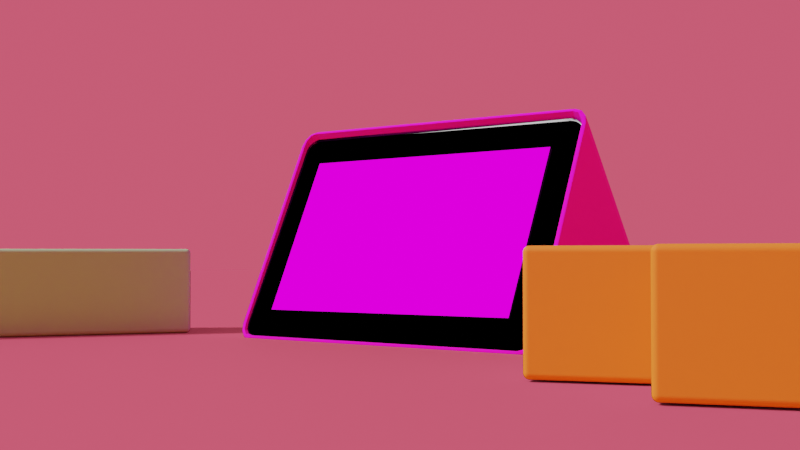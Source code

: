 # Source: clock_theme_dawn.blend  (saved by Blender 2.80.75; exported with 4.5.12 LTS)
import bpy
from mathutils import Matrix  # noqa: F401  (used for matrix-valued properties, if any)

bpy.ops.wm.read_factory_settings(use_empty=True)
scene = bpy.context.scene
scene.name = 'Scene'

# ---- collections
col_collection = bpy.data.collections.new('Collection'); scene.collection.children.link(col_collection)
col_clock = bpy.data.collections.new('Clock'); scene.collection.children.link(col_clock)
col_screen_reflection = bpy.data.collections.new('Screen Reflection'); col_clock.children.link(col_screen_reflection)
col_ambient_objects = bpy.data.collections.new('Ambient Objects'); scene.collection.children.link(col_ambient_objects)
col_text = bpy.data.collections.new('Text'); scene.collection.children.link(col_text)

# ---- images (referenced by path relative to the original .blend; pixels are not part of the script)
import os
ASSET_DIR = os.environ.get("B2B_ASSET_DIR", "")  # directory of the original .blend (textures are referenced by path, not embedded)
HERE = os.path.dirname(os.path.abspath(__file__))  # packed textures are extracted next to this script under _unpacked/

def load_image(name, relpath, width, height, colorspace="sRGB"):
    """Load a texture the original file referenced (path relative to the .blend, or extracted next to this script)."""
    p = next((c for c in (os.path.join(HERE, relpath), os.path.join(ASSET_DIR, relpath)) if relpath and os.path.exists(c)), "")
    if p:
        img = bpy.data.images.load(p, check_existing=True)
        img.name = name
    else:  # same state as the original file: an image datablock whose file is absent (Cycles renders it pink)
        img = bpy.data.images.new(name, width, height)
        img.source = "FILE"
        img.filepath = "//" + (relpath or name)
    img.colorspace_settings.name = colorspace
    return img
img_008_png = load_image('008.png', 'input/theme_dawn/008.png', 1024, 1024, 'sRGB')
img_fabric_png = load_image('fabric.png', 'fabric.png', 1024, 1024, 'sRGB')

# ---- materials (node trees are filled in below, after node groups)
mat_ambient_orange = bpy.data.materials.new('Ambient Orange')
mat_ambient_orange.alpha_threshold = 0.0
mat_ambient_orange.line_color = (0.0, 0.0, 0.0, 1.0)
mat_screen = bpy.data.materials.new('Screen')
mat_actual_screen_content = bpy.data.materials.new('Actual Screen Content')
mat_fabric = bpy.data.materials.new('Fabric')
mat_fabric.alpha_threshold = 0.0
mat_fabric.line_color = (0.0, 0.0, 0.0, 1.0)
mat_ambient_mint = bpy.data.materials.new('Ambient Mint')
mat_ambient_mint.alpha_threshold = 0.0
mat_ambient_mint.line_color = (0.0, 0.0, 0.0, 1.0)
mat_text = bpy.data.materials.new('Text')
mat_text__at_clock = bpy.data.materials.new('Text (at clock)')

# ---- material node trees
mat_ambient_orange.use_nodes = True; mat_ambient_orange.node_tree.nodes.clear()
_N = mat_ambient_orange.node_tree.nodes; _L = mat_ambient_orange.node_tree.links
n0 = _N.new('ShaderNodeOutputMaterial'); n0.name = 'Material Output'; n0.location = (300, 300)
n1 = _N.new('ShaderNodeBsdfPrincipled'); n1.name = 'Principled BSDF'; n1.location = (10, 300)
n1.distribution = 'GGX'
n1.subsurface_method = 'BURLEY'
n1.inputs[0].default_value = (0.7913, 0.2723, 0.0284, 1.0)
n1.inputs[2].default_value = 0.7397
n1.inputs[3].default_value = 1.45
n1.inputs[27].default_value = (0.0, 0.0, 0.0, 1.0)
n1.inputs[28].default_value = 1.0
_L.new(n1.outputs[0], n0.inputs[0])
n0.is_active_output = True
mat_screen.use_nodes = True; mat_screen.node_tree.nodes.clear()
_N = mat_screen.node_tree.nodes; _L = mat_screen.node_tree.links
n0 = _N.new('ShaderNodeBsdfAnisotropic'); n0.name = 'Glossy BSDF'; n0.location = (211, 326)
n0.distribution = 'GGX'
n0.inputs[0].default_value = (0.007775, 0.007775, 0.007775, 1.0)
n0.inputs[1].default_value = 0.04795
n1 = _N.new('ShaderNodeOutputMaterial'); n1.name = 'Material Output'; n1.location = (431, 321)
_L.new(n0.outputs[0], n1.inputs[0])
n1.is_active_output = True
mat_actual_screen_content.use_nodes = True; mat_actual_screen_content.node_tree.nodes.clear()
_N = mat_actual_screen_content.node_tree.nodes; _L = mat_actual_screen_content.node_tree.links
n0 = _N.new('ShaderNodeOutputMaterial'); n0.name = 'Material Output'; n0.location = (300, 300)
n1 = _N.new('ShaderNodeEmission'); n1.name = 'Emission'; n1.location = (10, 300)
n1.inputs[1].default_value = 1.6
n2 = _N.new('ShaderNodeTexImage'); n2.name = 'Image Texture'; n2.location = (-280, 270)
n2.image = img_008_png
_L.new(n1.outputs[0], n0.inputs[0])
_L.new(n2.outputs[0], n1.inputs[0])
n0.is_active_output = True
mat_fabric.use_nodes = True; mat_fabric.node_tree.nodes.clear()
_N = mat_fabric.node_tree.nodes; _L = mat_fabric.node_tree.links
n0 = _N.new('ShaderNodeOutputMaterial'); n0.name = 'Material Output'; n0.location = (510, 329)
n1 = _N.new('ShaderNodeTexImage'); n1.name = 'Image Texture'; n1.location = (-563, 339)
n1.image = img_fabric_png
n2 = _N.new('ShaderNodeBsdfPrincipled'); n2.name = 'Principled BSDF'; n2.location = (-29, 460)
n2.distribution = 'GGX'
n2.subsurface_method = 'BURLEY'
n2.inputs[2].default_value = 1.0
n2.inputs[3].default_value = 1.45
n2.inputs[27].default_value = (0.0, 0.0, 0.0, 1.0)
n2.inputs[28].default_value = 1.0
_L.new(n2.outputs[0], n0.inputs[0])
_L.new(n1.outputs[0], n2.inputs[0])
n0.is_active_output = True
mat_ambient_mint.use_nodes = True; mat_ambient_mint.node_tree.nodes.clear()
_N = mat_ambient_mint.node_tree.nodes; _L = mat_ambient_mint.node_tree.links
n0 = _N.new('ShaderNodeOutputMaterial'); n0.name = 'Material Output'; n0.location = (300, 300)
n1 = _N.new('ShaderNodeBsdfPrincipled'); n1.name = 'Principled BSDF'; n1.location = (10, 300)
n1.distribution = 'GGX'
n1.subsurface_method = 'BURLEY'
n1.inputs[0].default_value = (0.2826, 0.7682, 0.436, 1.0)
n1.inputs[2].default_value = 0.7397
n1.inputs[3].default_value = 1.45
n1.inputs[27].default_value = (0.0, 0.0, 0.0, 1.0)
n1.inputs[28].default_value = 1.0
_L.new(n1.outputs[0], n0.inputs[0])
n0.is_active_output = True
mat_text.use_nodes = True; mat_text.node_tree.nodes.clear()
_N = mat_text.node_tree.nodes; _L = mat_text.node_tree.links
n0 = _N.new('ShaderNodeOutputMaterial'); n0.name = 'Material Output'; n0.location = (300, 300)
n1 = _N.new('ShaderNodeBsdfPrincipled'); n1.name = 'Principled BSDF'; n1.location = (10, 300)
n1.distribution = 'GGX'
n1.subsurface_method = 'BURLEY'
n1.inputs[0].default_value = (0.0006071, 0.02122, 0.07227, 1.0)
n1.inputs[3].default_value = 1.45
n1.inputs[4].default_value = 0.0
n1.inputs[27].default_value = (0.0006071, 0.02122, 0.07227, 1.0)
n1.inputs[28].default_value = 1.0
_L.new(n1.outputs[0], n0.inputs[0])
n0.is_active_output = True
mat_text__at_clock.use_nodes = True; mat_text__at_clock.node_tree.nodes.clear()
_N = mat_text__at_clock.node_tree.nodes; _L = mat_text__at_clock.node_tree.links
n0 = _N.new('ShaderNodeOutputMaterial'); n0.name = 'Material Output'; n0.location = (300, 300)
n1 = _N.new('ShaderNodeBsdfPrincipled'); n1.name = 'Principled BSDF'; n1.location = (10, 300)
n1.distribution = 'GGX'
n1.subsurface_method = 'BURLEY'
n1.inputs[0].default_value = (0.0006071, 0.02122, 0.07227, 1.0)
n1.inputs[3].default_value = 1.45
n1.inputs[4].default_value = -0.001857
n1.inputs[27].default_value = (0.0006071, 0.02122, 0.07227, 1.0)
n1.inputs[28].default_value = 1.0
_L.new(n1.outputs[0], n0.inputs[0])
n0.is_active_output = True

# ---- world
world_world = bpy.data.worlds.new('World'); scene.world = world_world
world_world.use_nodes = True; world_world.node_tree.nodes.clear()
_N = world_world.node_tree.nodes; _L = world_world.node_tree.links
n0 = _N.new('ShaderNodeOutputWorld'); n0.name = 'World Output'; n0.location = (300, 300)
n1 = _N.new('ShaderNodeBackground'); n1.name = 'Background'; n1.location = (10, 300)
n1.inputs[0].default_value = (0.7913, 0.08866, 0.15, 1.0)
_L.new(n1.outputs[0], n0.inputs[0])
n0.is_active_output = True
world_world.color = (0.05088, 0.05088, 0.05088)
world_world.use_sun_shadow = False
world_world.sun_shadow_jitter_overblur = 0.0

# ---- cameras
cam_camera = bpy.data.cameras.new('Camera')
cam_camera.clip_end = 100.0
cam_camera.ortho_scale = 7.314

# ---- lights
light_light = bpy.data.lights.new('Light', 'SUN')
light_light.transmission_factor = 0.0
light_light.angle = 0.1993
light_light.energy = 3.17
light_light.shadow_soft_size = 0.1
light_light.shadow_cascade_max_distance = 1000.0

# ---- meshes
me_plane = bpy.data.meshes.new('Plane')
me_plane.from_pydata([(-1.0, -1.0, 0.0), (1.0, -1.0, 0.0), (-1.0, 1.0, 0.0), (1.0, 1.0, 0.0)], [], [(0, 1, 3, 2)])
_uv = me_plane.uv_layers.new(name='UVMap')
_uv.uv.foreach_set('vector', [0.0, 0.0, 1.0, 0.0, 1.0, 1.0, 0.0, 1.0])
me_plane.materials.append(mat_ambient_orange)
me_plane.use_remesh_preserve_volume = False
me_plane.use_remesh_preserve_attributes = False
me_plane.use_mirror_vertex_groups = False
me_plane.update()
me_cube_002 = bpy.data.meshes.new('Cube.002')
me_cube_002.from_pydata([(0.1815, 1.011, -0.4682), (0.1814, 1.011, -0.4762), (-0.9403, 0.8449, 0.2211), (-0.9424, 0.9647, 0.09703), (-0.9407, 0.8613, 0.2204), (-0.941, 0.8774, 0.2172), (-0.9413, 0.893, 0.2114), (-0.9416, 0.9077, 0.2031), (-0.9418, 0.9213, 0.1927), (-0.942, 0.9333, 0.1801), (-0.9422, 0.9437, 0.1658), (-0.9423, 0.9522, 0.15), (-0.9424, 0.9586, 0.1331), (-0.9424, 0.9628, 0.1153), (-0.9391, 1.009, -1.024), (-0.9363, 0.8996, -1.156), (-0.939, 1.009, -1.042), (-0.9389, 1.006, -1.06), (-0.9387, 1.001, -1.077), (-0.9385, 0.9937, -1.094), (-0.9382, 0.9845, -1.109), (-0.938, 0.9734, -1.122), (-0.9377, 0.9608, -1.133), (-0.9373, 0.9468, -1.143), (-0.937, 0.9317, -1.15), (-0.9366, 0.9159, -1.154), (-0.9, -1.033, 0.01783), (-0.9028, -0.9238, 0.151), (-0.9001, -1.033, 0.03618), (-0.9002, -1.03, 0.05425), (-0.9004, -1.025, 0.07167), (-0.9006, -1.018, 0.08808), (-0.9009, -1.009, 0.1032), (-0.9012, -0.9976, 0.1166), (-0.9015, -0.9849, 0.1281), (-0.9018, -0.9709, 0.1375), (-0.9021, -0.9558, 0.1445), (-0.9025, -0.94, 0.149), (-0.8988, -0.8691, -1.226), (-0.8968, -0.9888, -1.103), (-0.8985, -0.8854, -1.225), (-0.8981, -0.9016, -1.222), (-0.8978, -0.9172, -1.216), (-0.8976, -0.9319, -1.208), (-0.8973, -0.9454, -1.198), (-0.8971, -0.9575, -1.186), (-0.8969, -0.9679, -1.171), (-0.8968, -0.9763, -1.156), (-0.8968, -0.9827, -1.139), (-0.8967, -0.9869, -1.121)], [(0, 1)], [(38, 40, 41, 42, 43, 44, 45, 46, 47, 48, 49, 39, 26, 28, 29, 30, 31, 32, 33, 34, 35, 36, 37, 27, 2, 4, 5, 6, 7, 8, 9, 10, 11, 12, 13, 3, 14, 16, 17, 18, 19, 20, 21, 22, 23, 24, 25, 15)])
_uv = me_cube_002.uv_layers.new(name='UVMap')
_uv.uv.foreach_set('vector', [0.375, 0.5143, 0.3752, 0.5123, 0.3756, 0.5103, 0.3764, 0.5084, 0.3775, 0.5066, 0.3788, 0.505, 0.3803, 0.5035, 0.3821, 0.5023, 0.384, 0.5013, 0.3861, 0.5006, 0.3883, 0.5001, 0.3905, 0.5, 0.5265, 0.5, 0.5287, 0.5001, 0.5309, 0.5006, 0.533, 0.5013, 0.535, 0.5023, 0.5367, 0.5035, 0.5383, 0.505, 0.5397, 0.5066, 0.5407, 0.5084, 0.5415, 0.5103, 0.542, 0.5123, 0.5421, 0.5143, 0.5421, 0.7357, 0.542, 0.7377, 0.5415, 0.7397, 0.5407, 0.7416, 0.5397, 0.7434, 0.5383, 0.745, 0.5367, 0.7465, 0.535, 0.7477, 0.533, 0.7487, 0.5309, 0.7494, 0.5287, 0.7499, 0.5265, 0.75, 0.3905, 0.75, 0.3883, 0.7499, 0.3861, 0.7494, 0.384, 0.7487, 0.3821, 0.7477, 0.3803, 0.7465, 0.3788, 0.745, 0.3775, 0.7434, 0.3764, 0.7416, 0.3756, 0.7397, 0.3752, 0.7377, 0.375, 0.7357])
me_cube_002.materials.append(mat_screen)
me_cube_002.use_remesh_preserve_volume = False
me_cube_002.use_remesh_preserve_attributes = False
me_cube_002.use_mirror_vertex_groups = False
me_cube_002.update()
me_plane_002 = bpy.data.meshes.new('Plane.002')
me_plane_002.from_pydata([(-1.0, -1.0, 0.0), (1.0, -1.0, 0.0), (-1.0, 1.0, 0.0), (1.0, 1.0, 0.0)], [], [(0, 1, 3, 2)])
_uv = me_plane_002.uv_layers.new(name='UVMap')
_uv.uv.foreach_set('vector', [0.9999, 3.481e-05, 1.0, 1.0, 6.399e-05, 1.0, 8.581e-05, 2.39e-05])
me_plane_002.materials.append(mat_actual_screen_content)
me_plane_002.use_remesh_preserve_volume = False
me_plane_002.use_remesh_preserve_attributes = False
me_plane_002.use_mirror_vertex_groups = False
me_plane_002.update()
me_cube_007 = bpy.data.meshes.new('Cube.007')
me_cube_007.from_pydata([(-1.0, -1.457, -1.0), (-0.8358, -1.457, 1.154), (-0.9985, 1.633, -1.004), (-0.8342, 1.633, 1.15), (0.7752, -1.457, -0.3015), (0.8359, -1.457, 0.1166), (0.7767, 1.633, -0.3055), (0.8374, 1.633, 0.1126)], [], [(2, 3, 7, 6), (4, 5, 1, 0), (2, 6, 4, 0), (7, 3, 1, 5)])
_uv = me_cube_007.uv_layers.new(name='UVMap')
_uv.uv.foreach_set('vector', [0.2006, -0.3278, 0.7564, -0.3278, 0.7564, 0.228, 0.2006, 0.228, 0.2006, 0.7837, 0.7564, 0.7837, 0.7564, 1.34, 0.2006, 1.34, -0.3552, 0.228, 0.2006, 0.228, 0.2006, 0.7837, -0.3552, 0.7837, 0.7564, 0.228, 1.312, 0.228, 1.312, 0.7837, 0.7564, 0.7837])
me_cube_007.materials.append(mat_fabric)
me_cube_007.use_remesh_preserve_volume = False
me_cube_007.use_remesh_preserve_attributes = False
me_cube_007.use_mirror_vertex_groups = False
me_cube_007.update()
me_cube_003 = bpy.data.meshes.new('Cube.003')
me_cube_003.from_pydata([(0.1815, 1.011, -0.4682), (0.1814, 1.011, -0.4762), (-0.9403, 0.8449, 0.2211), (-0.9424, 0.9647, 0.09703), (-0.9407, 0.8613, 0.2204), (-0.941, 0.8774, 0.2172), (-0.9413, 0.893, 0.2114), (-0.9416, 0.9077, 0.2031), (-0.9418, 0.9213, 0.1927), (-0.942, 0.9333, 0.1801), (-0.9422, 0.9437, 0.1658), (-0.9423, 0.9522, 0.15), (-0.9424, 0.9586, 0.1331), (-0.9424, 0.9628, 0.1153), (-0.9391, 1.009, -1.024), (-0.9363, 0.8996, -1.156), (-0.939, 1.009, -1.042), (-0.9389, 1.006, -1.06), (-0.9387, 1.001, -1.077), (-0.9385, 0.9937, -1.094), (-0.9382, 0.9845, -1.109), (-0.938, 0.9734, -1.122), (-0.9377, 0.9608, -1.133), (-0.9373, 0.9468, -1.143), (-0.937, 0.9317, -1.15), (-0.9366, 0.9159, -1.154), (-0.9, -1.033, 0.01783), (-0.9028, -0.9238, 0.151), (-0.9001, -1.033, 0.03618), (-0.9002, -1.03, 0.05425), (-0.9004, -1.025, 0.07167), (-0.9006, -1.018, 0.08808), (-0.9009, -1.009, 0.1032), (-0.9012, -0.9976, 0.1166), (-0.9015, -0.9849, 0.1281), (-0.9018, -0.9709, 0.1375), (-0.9021, -0.9558, 0.1445), (-0.9025, -0.94, 0.149), (-0.8988, -0.8691, -1.226), (-0.8968, -0.9888, -1.103), (-0.8985, -0.8854, -1.225), (-0.8981, -0.9016, -1.222), (-0.8978, -0.9172, -1.216), (-0.8976, -0.9319, -1.208), (-0.8973, -0.9454, -1.198), (-0.8971, -0.9575, -1.186), (-0.8969, -0.9679, -1.171), (-0.8968, -0.9763, -1.156), (-0.8968, -0.9827, -1.139), (-0.8967, -0.9869, -1.121)], [(0, 1)], [(38, 40, 41, 42, 43, 44, 45, 46, 47, 48, 49, 39, 26, 28, 29, 30, 31, 32, 33, 34, 35, 36, 37, 27, 2, 4, 5, 6, 7, 8, 9, 10, 11, 12, 13, 3, 14, 16, 17, 18, 19, 20, 21, 22, 23, 24, 25, 15)])
_uv = me_cube_003.uv_layers.new(name='UVMap')
_uv.uv.foreach_set('vector', [0.375, 0.5143, 0.3752, 0.5123, 0.3756, 0.5103, 0.3764, 0.5084, 0.3775, 0.5066, 0.3788, 0.505, 0.3803, 0.5035, 0.3821, 0.5023, 0.384, 0.5013, 0.3861, 0.5006, 0.3883, 0.5001, 0.3905, 0.5, 0.5265, 0.5, 0.5287, 0.5001, 0.5309, 0.5006, 0.533, 0.5013, 0.535, 0.5023, 0.5367, 0.5035, 0.5383, 0.505, 0.5397, 0.5066, 0.5407, 0.5084, 0.5415, 0.5103, 0.542, 0.5123, 0.5421, 0.5143, 0.5421, 0.7357, 0.542, 0.7377, 0.5415, 0.7397, 0.5407, 0.7416, 0.5397, 0.7434, 0.5383, 0.745, 0.5367, 0.7465, 0.535, 0.7477, 0.533, 0.7487, 0.5309, 0.7494, 0.5287, 0.7499, 0.5265, 0.75, 0.3905, 0.75, 0.3883, 0.7499, 0.3861, 0.7494, 0.384, 0.7487, 0.3821, 0.7477, 0.3803, 0.7465, 0.3788, 0.745, 0.3775, 0.7434, 0.3764, 0.7416, 0.3756, 0.7397, 0.3752, 0.7377, 0.375, 0.7357])
me_cube_003.materials.append(mat_screen)
me_cube_003.use_remesh_preserve_volume = False
me_cube_003.use_remesh_preserve_attributes = False
me_cube_003.use_mirror_vertex_groups = False
me_cube_003.update()
me_cube_005 = bpy.data.meshes.new('Cube.005')
me_cube_005.from_pydata([(-1.0, -1.0, -1.0), (-1.0, -1.0, 1.0), (-1.0, 5.366, -1.0), (-1.0, 5.366, 1.0), (1.0, -1.0, -1.0), (1.0, -1.0, 1.0), (1.0, 5.366, -1.0), (1.0, 5.366, 1.0)], [], [(0, 1, 3, 2), (2, 3, 7, 6), (6, 7, 5, 4), (4, 5, 1, 0), (2, 6, 4, 0), (7, 3, 1, 5)])
_uv = me_cube_005.uv_layers.new(name='UVMap')
_uv.uv.foreach_set('vector', [0.375, 0.0, 0.625, 0.0, 0.625, 0.25, 0.375, 0.25, 0.375, 0.25, 0.625, 0.25, 0.625, 0.5, 0.375, 0.5, 0.375, 0.5, 0.625, 0.5, 0.625, 0.75, 0.375, 0.75, 0.375, 0.75, 0.625, 0.75, 0.625, 1.0, 0.375, 1.0, 0.125, 0.5, 0.375, 0.5, 0.375, 0.75, 0.125, 0.75, 0.625, 0.5, 0.875, 0.5, 0.875, 0.75, 0.625, 0.75])
me_cube_005.materials.append(mat_ambient_mint)
me_cube_005.use_remesh_preserve_volume = False
me_cube_005.use_remesh_preserve_attributes = False
me_cube_005.use_mirror_vertex_groups = False
me_cube_005.update()
me_cube_008 = bpy.data.meshes.new('Cube.008')
me_cube_008.from_pydata([(-1.0, -1.0, -1.0), (-1.0, -1.0, 1.0), (-1.0, 1.0, -1.0), (-1.0, 1.0, 1.0), (1.0, -1.0, -1.0), (1.0, -1.0, 1.0), (1.0, 1.0, -1.0), (1.0, 1.0, 1.0), (-1.0, -3.02, -1.0), (-1.0, -3.02, 1.0), (1.0, -3.02, 1.0), (1.0, -3.02, -1.0), (3.064, 1.0, 1.0), (3.064, 1.0, -1.0), (3.064, -1.0, -1.0), (3.064, -1.0, 1.0), (-1.0, 3.064, 1.0), (-1.0, 3.064, -1.0), (1.0, 3.064, -1.0), (1.0, 3.064, 1.0), (-3.064, 1.0, -1.0), (-3.064, -1.0, -1.0), (-3.064, -1.0, 1.0), (-3.064, 1.0, 1.0)], [], [(3, 2, 20, 23), (2, 3, 16, 17), (7, 5, 15, 12), (1, 0, 8, 9), (2, 6, 4, 0), (7, 3, 1, 5), (11, 10, 9, 8), (0, 4, 11, 8), (5, 1, 9, 10), (4, 5, 10, 11), (13, 12, 15, 14), (6, 7, 12, 13), (5, 4, 14, 15), (4, 6, 13, 14), (17, 16, 19, 18), (7, 6, 18, 19), (6, 2, 17, 18), (3, 7, 19, 16), (21, 22, 23, 20), (0, 1, 22, 21), (1, 3, 23, 22), (2, 0, 21, 20)])
_uv = me_cube_008.uv_layers.new(name='UVMap')
_uv.uv.foreach_set('vector', [0.625, 0.25, 0.375, 0.25, 0.375, 0.25, 0.625, 0.25, 0.375, 0.25, 0.625, 0.25, 0.625, 0.25, 0.375, 0.25, 0.625, 0.5, 0.625, 0.75, 0.625, 0.75, 0.625, 0.5, 0.625, 0.0, 0.375, 0.0, 0.375, 0.0, 0.625, 0.0, 0.125, 0.5, 0.375, 0.5, 0.375, 0.75, 0.125, 0.75, 0.625, 0.5, 0.875, 0.5, 0.875, 0.75, 0.625, 0.75, 0.375, 0.75, 0.625, 0.75, 0.625, 1.0, 0.375, 1.0, 0.125, 0.75, 0.375, 0.75, 0.375, 0.75, 0.125, 0.75, 0.625, 0.75, 0.875, 0.75, 0.875, 0.75, 0.625, 0.75, 0.375, 0.75, 0.625, 0.75, 0.625, 0.75, 0.375, 0.75, 0.375, 0.5, 0.625, 0.5, 0.625, 0.75, 0.375, 0.75, 0.375, 0.5, 0.625, 0.5, 0.625, 0.5, 0.375, 0.5, 0.625, 0.75, 0.375, 0.75, 0.375, 0.75, 0.625, 0.75, 0.375, 0.75, 0.375, 0.5, 0.375, 0.5, 0.375, 0.75, 0.375, 0.25, 0.625, 0.25, 0.625, 0.5, 0.375, 0.5, 0.625, 0.5, 0.375, 0.5, 0.375, 0.5, 0.625, 0.5, 0.375, 0.5, 0.125, 0.5, 0.125, 0.5, 0.375, 0.5, 0.875, 0.5, 0.625, 0.5, 0.625, 0.5, 0.875, 0.5, 0.375, 0.0, 0.625, 0.0, 0.625, 0.25, 0.375, 0.25, 0.375, 0.0, 0.625, 0.0, 0.625, 0.0, 0.375, 0.0, 0.875, 0.75, 0.875, 0.5, 0.875, 0.5, 0.875, 0.75, 0.125, 0.5, 0.125, 0.75, 0.125, 0.75, 0.125, 0.5])
me_cube_008.materials.append(mat_ambient_orange)
me_cube_008.use_remesh_preserve_volume = False
me_cube_008.use_remesh_preserve_attributes = False
me_cube_008.use_mirror_vertex_groups = False
me_cube_008.update()

# ---- curves / text
txt_this_is_a_test = bpy.data.curves.new('This is a test.', 'FONT')
txt_this_is_a_test.dimensions = '2D'
txt_this_is_a_test.body = 'Do you want\na challenging\nclock face?'
txt_this_is_a_test.materials.append(mat_text)
txt_this_is_a_test.use_path_clamp = True
txt_text = bpy.data.curves.new('Text', 'FONT')
txt_text.dimensions = '2D'
txt_text.body = 'math_clock'
txt_text.materials.append(mat_text__at_clock)
txt_text.use_path_clamp = True
txt_text.align_x = 'CENTER'
txt_text_001 = bpy.data.curves.new('Text.001', 'FONT')
txt_text_001.dimensions = '2D'
txt_text_001.body = 'by Marcel Garus'
txt_text_001.materials.append(mat_text__at_clock)
txt_text_001.use_path_clamp = True
txt_text_001.align_x = 'CENTER'

# ---- objects
ob_light = bpy.data.objects.new('Light', light_light)
ob_camera = bpy.data.objects.new('Camera', cam_camera)
ob_ground = bpy.data.objects.new('Ground', me_plane)
ob_screen = bpy.data.objects.new('Screen', me_cube_002)
ob_screen_content = bpy.data.objects.new('Screen Content', me_plane_002)
ob_clock_fabric = bpy.data.objects.new('Clock Fabric', me_cube_007)
ob_glossy = bpy.data.objects.new('Glossy', me_cube_003)
ob_subtract = bpy.data.objects.new('Subtract', me_cube_005)
ob_add = bpy.data.objects.new('Add', me_cube_008)
ob_bored = bpy.data.objects.new('Bored?', txt_this_is_a_test)
ob_clock_name = bpy.data.objects.new('Clock Name', txt_text)
ob_by_me = bpy.data.objects.new('by me', txt_text_001)

# ---- transforms, parenting, visibility, modifiers, constraints
ob_light.location = (-8.515, 8.448, 12.34)
ob_light.rotation_euler = (-0.4678, 0.691, 1.628)
ob_light.lock_rotations_4d = False
ob_light.empty_display_type = 'ARROWS'
ob_light.color = (0.0, 0.0, 0.0, 0.0)
ob_light.lineart.crease_threshold = 0.0
ob_camera.location = (-6.088, -3.8, 0.4887)
ob_camera.rotation_euler = (1.624, 0.003952, -0.9078)
ob_camera.lock_rotations_4d = False
ob_camera.empty_display_type = 'ARROWS'
ob_camera.color = (0.0, 0.0, 0.0, 0.0)
ob_camera.display_type = 'WIRE'
ob_camera.lineart.crease_threshold = 0.0
_c = ob_camera.constraints.new('TRACK_TO'); _c.name = 'Track To'
_c.influence = 0.7957
_c.target = ob_screen_content
ob_ground.location = (0.0, 0.0, 0.0)
ob_ground.scale = (22.45, 22.45, 22.45)
ob_ground.is_shadow_catcher = True
ob_ground.lineart.crease_threshold = 0.0
ob_screen.location = (0.01509, 0.002474, 0.6555)
ob_screen.rotation_euler = (-0.04778, 0.4543, -0.0328)
ob_screen.scale = (1.006, 1.006, 1.006)
ob_screen.lock_rotations_4d = False
ob_screen.empty_display_type = 'ARROWS'
ob_screen.lineart.crease_threshold = 0.0
ob_screen_content.location = (-1.04, 0.007156, 0.6192)
ob_screen_content.rotation_euler = (-0.006914, -1.124, -0.00382)
ob_screen_content.scale = (0.5, 0.8333, 0.5)
ob_screen_content.lineart.crease_threshold = 0.0
ob_clock_fabric.location = (-0.5088, -0.0632, 0.374)
ob_clock_fabric.rotation_euler = (9.465e-09, 0.3648, 5.131e-08)
ob_clock_fabric.scale = (0.6536, 0.6536, 0.6536)
ob_clock_fabric.lineart.crease_threshold = 0.0
_m = ob_clock_fabric.modifiers.new('Bevel', 'BEVEL')
_m.width = 0.13
_m.width_pct = 0.13
_m.segments = 3
_m.limit_method = 'NONE'
_m = ob_clock_fabric.modifiers.new('Solidify', 'SOLIDIFY')
_m.thickness = 0.02
_m.nonmanifold_thickness_mode = 'FIXED'
_m.nonmanifold_merge_threshold = 0.0003
_m = ob_clock_fabric.modifiers.new('Subdivision', 'SUBSURF')
_m.uv_smooth = 'PRESERVE_CORNERS'
_m.subdivision_type = 'SIMPLE'
_m.levels = 4
_m.render_levels = 4
_m.show_only_control_edges = False
_m = ob_clock_fabric.modifiers.new('Displace', 'DISPLACE')
_m.strength = 0.02
ob_glossy.location = (0.0002582, 0.002474, 0.6555)
ob_glossy.rotation_euler = (-0.04778, 0.4543, -0.0328)
ob_glossy.scale = (1.006, 1.006, 1.006)
ob_glossy.lock_rotations_4d = False
ob_glossy.empty_display_type = 'ARROWS'
ob_glossy.lineart.crease_threshold = 0.0
ob_subtract.location = (-1.358, 1.883, 0.2658)
ob_subtract.rotation_euler = (0.0, -0.0, 1.008)
ob_subtract.scale = (0.2642, 0.2642, 0.2642)
ob_subtract.lineart.crease_threshold = 0.0
_m = ob_subtract.modifiers.new('Bevel', 'BEVEL')
_m.segments = 8
_m.limit_method = 'NONE'
ob_add.location = (-1.881, -2.241, 0.2673)
ob_add.rotation_euler = (0.0, -0.0, 0.337)
ob_add.scale = (0.2588, 0.2588, 0.2588)
ob_add.lineart.crease_threshold = 0.0
_m = ob_add.modifiers.new('Bevel', 'BEVEL')
_m.segments = 8
_m.limit_method = 'NONE'
ob_bored.location = (-2.555, -2.637, 1.4)
ob_bored.rotation_euler = (1.576, 2.22e-16, 1.116)
ob_bored.scale = (0.29, 0.29, 0.29)
ob_bored.visible_diffuse = False
ob_bored.visible_glossy = False
ob_bored.visible_transmission = False
ob_bored.visible_volume_scatter = False
ob_bored.visible_shadow = False
ob_bored.lineart.crease_threshold = 0.0
ob_clock_name.location = (-0.5251, 0.003114, 1.431)
ob_clock_name.rotation_euler = (1.571, 2.22e-16, -1.571)
ob_clock_name.scale = (0.3104, 0.3104, 0.3104)
ob_clock_name.visible_diffuse = False
ob_clock_name.visible_glossy = False
ob_clock_name.visible_transmission = False
ob_clock_name.visible_volume_scatter = False
ob_clock_name.visible_shadow = False
ob_clock_name.lineart.crease_threshold = 0.0
ob_by_me.location = (-3.26, -0.00571, 0.05327)
ob_by_me.rotation_euler = (1.571, 2.22e-16, -1.571)
ob_by_me.scale = (0.1842, 0.1842, 0.1842)
ob_by_me.visible_diffuse = False
ob_by_me.visible_glossy = False
ob_by_me.visible_transmission = False
ob_by_me.visible_volume_scatter = False
ob_by_me.visible_shadow = False
ob_by_me.lineart.crease_threshold = 0.0

# ---- collection membership
col_collection.objects.link(ob_light)
col_collection.objects.link(ob_camera)
col_collection.objects.link(ob_ground)
col_clock.objects.link(ob_screen)
col_clock.objects.link(ob_screen_content)
col_clock.objects.link(ob_clock_fabric)
col_screen_reflection.objects.link(ob_glossy)
col_ambient_objects.objects.link(ob_subtract)
col_ambient_objects.objects.link(ob_add)
col_text.objects.link(ob_bored)
col_text.objects.link(ob_clock_name)
col_text.objects.link(ob_by_me)
def _layer_coll(name, lc=None):
    lc = lc or bpy.context.view_layer.layer_collection
    for c in lc.children:
        if c.name == name: return c
        r = _layer_coll(name, c)
        if r: return r
_layer_coll('Screen Reflection').indirect_only = True

# ---- scene / render settings (as saved in the file)
scene.camera = ob_camera
scene.frame_start = 1; scene.frame_end = 750; scene.frame_set(145)
scene.render.engine = 'CYCLES'
scene.render.use_overwrite = False
scene.cycles.use_denoising = False
scene.cycles.samples = 8
scene.cycles.sampling_pattern = 'TABULATED_SOBOL'
scene.cycles.use_adaptive_sampling = False
scene.cycles.use_light_tree = False
scene.view_settings.view_transform = 'Filmic'
bpy.context.view_layer.update()
